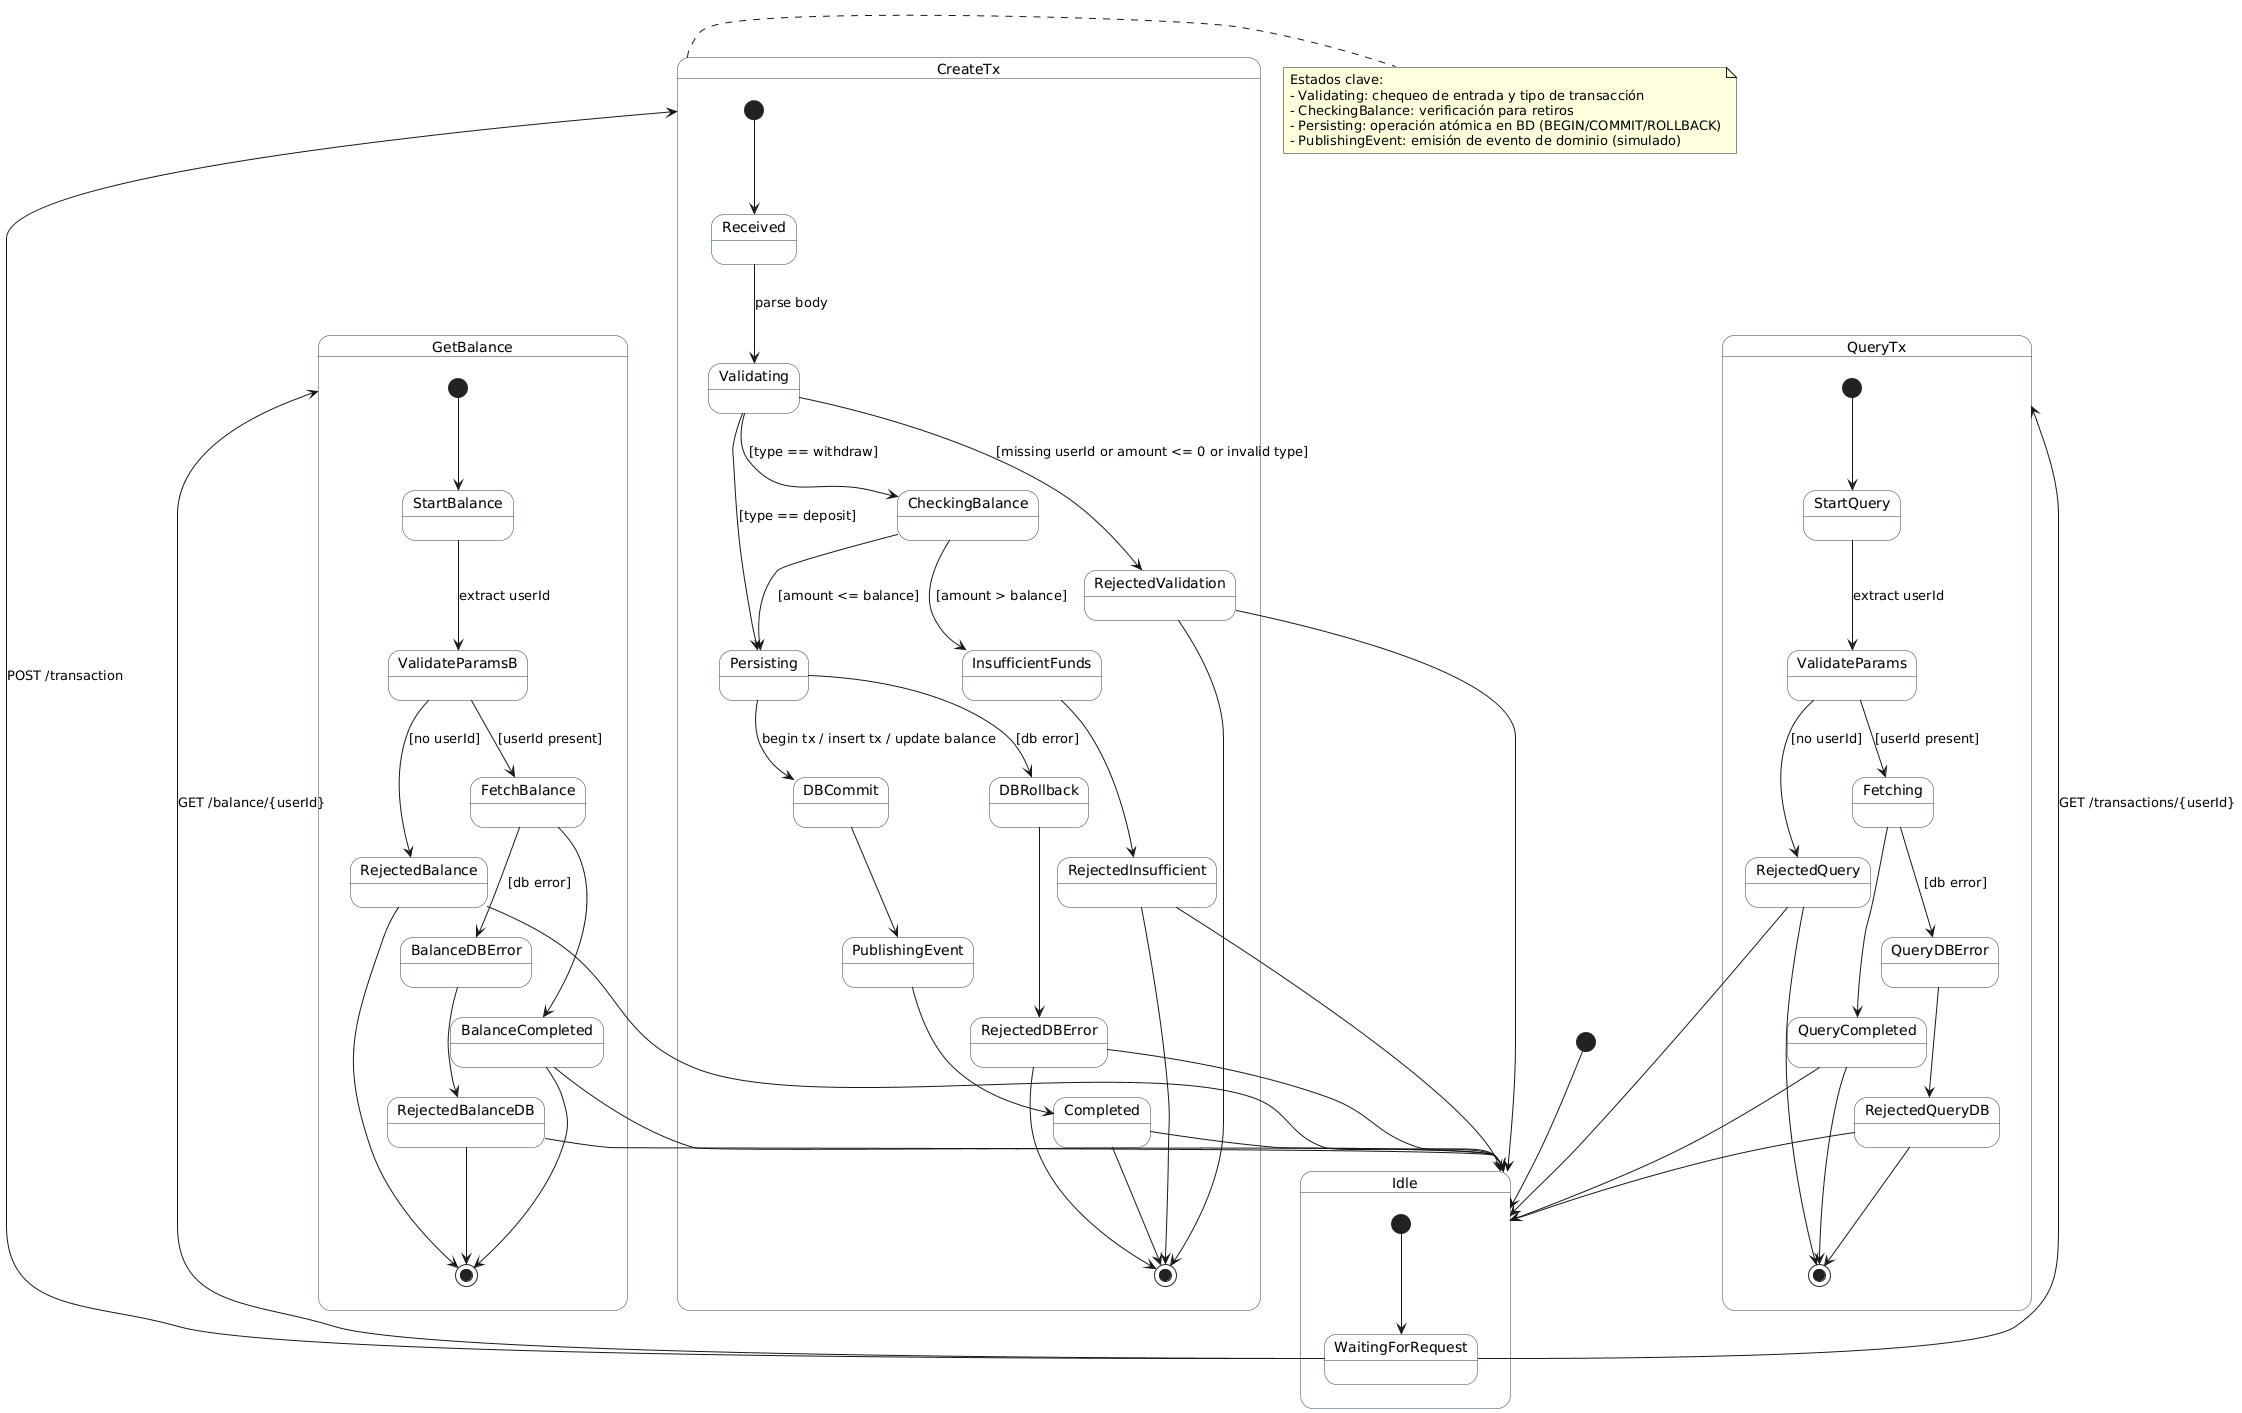

The diagram above was rendered by PlantUML. Its source (embedded in the PNG):
@startuml
' Diagrama de Máquina de Estados - Wallet Transaction (versión corregida y compatible)
skinparam state {
  BackgroundColor #F8F9F9
  BorderColor #2C3E50
}

[*] --> Idle

state Idle {
  [*] --> WaitingForRequest
}

WaitingForRequest --> CreateTx : POST /transaction
WaitingForRequest --> QueryTx : GET /transactions/{userId}
WaitingForRequest --> GetBalance : GET /balance/{userId}

' ----------------------------
' Flujo: Create Transaction
' ----------------------------
state CreateTx {
  [*] --> Received

  Received --> Validating : parse body
  Validating --> RejectedValidation : [missing userId or amount <= 0 or invalid type]

  Validating --> CheckingBalance : [type == withdraw]
  Validating --> Persisting : [type == deposit]

  CheckingBalance --> InsufficientFunds : [amount > balance]
  CheckingBalance --> Persisting : [amount <= balance]

  InsufficientFunds --> RejectedInsufficient

  Persisting --> DBCommit : begin tx / insert tx / update balance
  Persisting --> DBRollback : [db error]

  DBRollback --> RejectedDBError

  DBCommit --> PublishingEvent
  PublishingEvent --> Completed

  ' terminal states for this composite
  RejectedValidation --> [*]
  RejectedInsufficient --> [*]
  RejectedDBError --> [*]
  Completed --> [*]
}

' ----------------------------
' Flujo: Query Transactions
' ----------------------------
state QueryTx {
  [*] --> StartQuery
  StartQuery --> ValidateParams : extract userId
  ValidateParams --> RejectedQuery : [no userId]
  ValidateParams --> Fetching : [userId present]
  Fetching --> QueryDBError : [db error]
  Fetching --> QueryCompleted
  QueryDBError --> RejectedQueryDB
  QueryCompleted --> [*]
  RejectedQuery --> [*]
  RejectedQueryDB --> [*]
}

' ----------------------------
' Flujo: Get Balance
' ----------------------------
state GetBalance {
  [*] --> StartBalance
  StartBalance --> ValidateParamsB : extract userId
  ValidateParamsB --> RejectedBalance : [no userId]
  ValidateParamsB --> FetchBalance : [userId present]
  FetchBalance --> BalanceDBError : [db error]
  FetchBalance --> BalanceCompleted
  BalanceDBError --> RejectedBalanceDB
  BalanceCompleted --> [*]
  RejectedBalance --> [*]
  RejectedBalanceDB --> [*]
}

' regreso al estado Idle tras completar flujos
Completed --> Idle
QueryCompleted --> Idle
BalanceCompleted --> Idle
RejectedValidation --> Idle
RejectedInsufficient --> Idle
RejectedDBError --> Idle
RejectedQuery --> Idle
RejectedQueryDB --> Idle
RejectedBalance --> Idle
RejectedBalanceDB --> Idle

note right of CreateTx
  Estados clave:
  - Validating: chequeo de entrada y tipo de transacción
  - CheckingBalance: verificación para retiros
  - Persisting: operación atómica en BD (BEGIN/COMMIT/ROLLBACK)
  - PublishingEvent: emisión de evento de dominio (simulado)
end note
@enduml